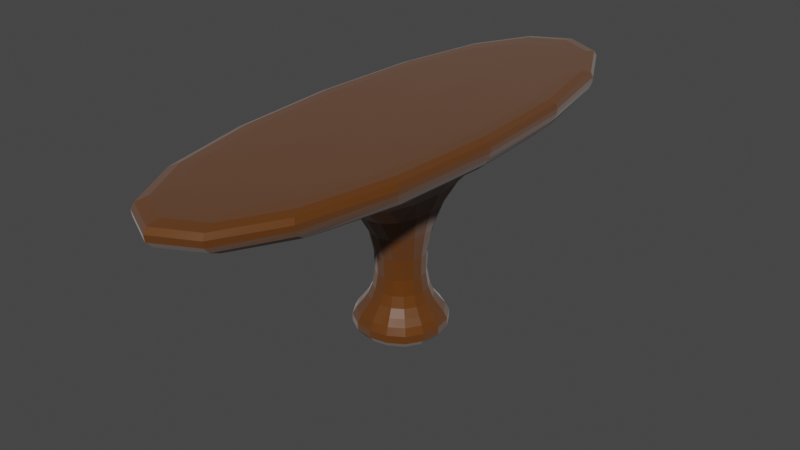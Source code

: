 # Source: StraightPath.blend  (saved by Blender 2.93.21; exported with 4.5.12 LTS)
import bpy
from mathutils import Matrix  # noqa: F401  (used for matrix-valued properties, if any)

bpy.ops.wm.read_factory_settings(use_empty=True)
scene = bpy.context.scene
scene.name = 'Scene'

# ---- collections
col_collection = bpy.data.collections.new('Collection'); scene.collection.children.link(col_collection)

# ---- materials (node trees are filled in below, after node groups)
mat_ground = bpy.data.materials.new('Ground')
mat_ground.alpha_threshold = 0.0
mat_ground.use_transparent_shadow = False
mat_ground.line_color = (0.0, 0.0, 0.0, 1.0)

# ---- material node trees
mat_ground.use_nodes = True; mat_ground.node_tree.nodes.clear()
_N = mat_ground.node_tree.nodes; _L = mat_ground.node_tree.links
n0 = _N.new('ShaderNodeOutputMaterial'); n0.name = 'Material Output'; n0.location = (300, 300)
n1 = _N.new('ShaderNodeBsdfPrincipled'); n1.name = 'Principled BSDF'; n1.location = (10, 300)
n1.distribution = 'GGX'
n1.subsurface_method = 'BURLEY'
n1.inputs[0].default_value = (0.1107, 0.03397, 0.002422, 1.0)
n1.inputs[2].default_value = 0.4
n1.inputs[3].default_value = 1.45
n1.inputs[14].default_value = (0.5553, 0.517, 0.5012, 1.0)
n1.inputs[15].default_value = 0.5
n1.inputs[16].default_value = 0.5
n1.inputs[24].default_value = 0.2
n1.inputs[27].default_value = (0.0, 0.0, 0.0, 1.0)
n1.inputs[28].default_value = 1.0
_L.new(n1.outputs[0], n0.inputs[0])
n0.is_active_output = True

# ---- world
world_world = bpy.data.worlds.new('World'); scene.world = world_world
world_world.use_nodes = True; world_world.node_tree.nodes.clear()
_N = world_world.node_tree.nodes; _L = world_world.node_tree.links
n0 = _N.new('ShaderNodeOutputWorld'); n0.name = 'World Output'; n0.location = (300, 300)
n1 = _N.new('ShaderNodeBackground'); n1.name = 'Background'; n1.location = (10, 300)
n1.inputs[0].default_value = (0.05088, 0.05088, 0.05088, 1.0)
_L.new(n1.outputs[0], n0.inputs[0])
n0.is_active_output = True
world_world.color = (0.05088, 0.05088, 0.05088)
world_world.use_sun_shadow = False
world_world.sun_shadow_jitter_overblur = 0.0

# ---- meshes
me_cube = bpy.data.meshes.new('Cube')
me_cube.from_pydata([(4.556, 4.556, 1.0), (4.556, 4.556, -1.0), (4.556, -4.556, 1.0), (4.556, -4.556, -1.0), (-4.556, 4.556, 1.0), (-4.556, 4.556, -1.0), (-4.556, -4.556, 1.0), (-4.556, -4.556, -1.0), (1.0, -1.0, 3.546), (-1.0, -1.0, 3.546), (1.0, 1.0, 3.546), (-1.0, 1.0, 3.546), (3.491, -3.491, 16.0), (-3.491, -3.491, 16.0), (3.491, 3.491, 16.0), (-3.491, 3.491, 16.0), (9.728, -29.61, 17.92), (-9.728, -29.61, 17.92), (9.728, 29.61, 17.92), (-9.728, 29.61, 17.92), (9.728, -29.61, 20.04), (-9.728, -29.61, 20.04), (9.728, 29.61, 20.04), (-9.728, 29.61, 20.04), (9.728, -29.61, 20.04), (-9.728, -29.61, 20.04), (-9.728, 29.61, 20.04), (9.728, 29.61, 20.04)], [], [(6, 2, 8, 9), (3, 2, 6, 7), (7, 6, 4, 5), (5, 1, 3, 7), (1, 0, 2, 3), (5, 4, 0, 1), (10, 11, 15, 14), (4, 6, 9, 11), (2, 0, 10, 8), (0, 4, 11, 10), (15, 13, 17, 19), (8, 10, 14, 12), (11, 9, 13, 15), (9, 8, 12, 13), (25, 24, 20, 21), (13, 12, 16, 17), (14, 15, 19, 18), (12, 14, 18, 16), (22, 23, 21, 20), (27, 26, 23, 22), (24, 27, 22, 20), (26, 25, 21, 23), (19, 17, 25, 26), (16, 18, 27, 24), (18, 19, 26, 27), (17, 16, 24, 25)])
_uv = me_cube.uv_layers.new(name='UVMap')
_uv.uv.foreach_set('vector', [0.625, 1.0, 0.625, 0.75, 0.625, 0.75, 0.625, 1.0, 0.375, 0.75, 0.625, 0.75, 0.625, 1.0, 0.375, 1.0, 0.375, 0.0, 0.625, 0.0, 0.625, 0.25, 0.375, 0.25, 0.125, 0.5, 0.375, 0.5, 0.375, 0.75, 0.125, 0.75, 0.375, 0.5, 0.625, 0.5, 0.625, 0.75, 0.375, 0.75, 0.375, 0.25, 0.625, 0.25, 0.625, 0.5, 0.375, 0.5, 0.625, 0.5, 0.625, 0.25, 0.625, 0.25, 0.625, 0.5, 0.625, 0.25, 0.625, 0.0, 0.625, 0.0, 0.625, 0.25, 0.625, 0.75, 0.625, 0.5, 0.625, 0.5, 0.625, 0.75, 0.625, 0.5, 0.625, 0.25, 0.625, 0.25, 0.625, 0.5, 0.625, 0.25, 0.625, 0.0, 0.625, 0.0, 0.625, 0.25, 0.625, 0.75, 0.625, 0.5, 0.625, 0.5, 0.625, 0.75, 0.625, 0.25, 0.625, 0.0, 0.625, 0.0, 0.625, 0.25, 0.625, 1.0, 0.625, 0.75, 0.625, 0.75, 0.625, 1.0, 0.625, 1.0, 0.625, 0.75, 0.625, 0.75, 0.625, 1.0, 0.625, 1.0, 0.625, 0.75, 0.625, 0.75, 0.625, 1.0, 0.625, 0.5, 0.625, 0.25, 0.625, 0.25, 0.625, 0.5, 0.625, 0.75, 0.625, 0.5, 0.625, 0.5, 0.625, 0.75, 0.625, 0.5, 0.875, 0.5, 0.875, 0.75, 0.625, 0.75, 0.625, 0.5, 0.625, 0.25, 0.625, 0.25, 0.625, 0.5, 0.625, 0.75, 0.625, 0.5, 0.625, 0.5, 0.625, 0.75, 0.625, 0.25, 0.625, 0.0, 0.625, 0.0, 0.625, 0.25, 0.625, 0.25, 0.625, 0.0, 0.625, 0.0, 0.625, 0.25, 0.625, 0.75, 0.625, 0.5, 0.625, 0.5, 0.625, 0.75, 0.625, 0.5, 0.625, 0.25, 0.625, 0.25, 0.625, 0.5, 0.625, 1.0, 0.625, 0.75, 0.625, 0.75, 0.625, 1.0])
me_cube.materials.append(mat_ground)
me_cube.use_remesh_preserve_volume = False
me_cube.use_remesh_preserve_attributes = False
me_cube.use_mirror_vertex_groups = False
me_cube.update()

# ---- objects
ob_path = bpy.data.objects.new('Path', me_cube)

# ---- transforms, parenting, visibility, modifiers, constraints
ob_path.location = (0.0, 0.0, 0.0)
ob_path.lock_rotations_4d = False
ob_path.empty_display_type = 'ARROWS'
ob_path.lineart.crease_threshold = 0.0
_m = ob_path.modifiers.new('Subdivision', 'SUBSURF')
_m.levels = 6
_m = ob_path.modifiers.new('Displace', 'DISPLACE')

# ---- collection membership
col_collection.objects.link(ob_path)

# ---- scene / render settings (as saved in the file)
scene.frame_start = 1; scene.frame_end = 250; scene.frame_set(1)
scene.render.engine = 'BLENDER_EEVEE_NEXT'
scene.cycles.use_denoising = False
scene.cycles.samples = 128
scene.cycles.sampling_pattern = 'TABULATED_SOBOL'
scene.cycles.use_adaptive_sampling = False
scene.cycles.use_light_tree = False
scene.view_settings.view_transform = 'Filmic'
bpy.context.view_layer.update()

# ---- added for rendering (the .blend has no active camera and no usable light): camera, sun
cam_auto = bpy.data.cameras.new('AutoCamera')
cam_auto.lens = 50.0
cam_auto.sensor_width = 36.0
cam_auto.clip_end = 1000.0
ob_auto_camera = bpy.data.objects.new('AutoCamera', cam_auto)
scene.collection.objects.link(ob_auto_camera)
ob_auto_camera.location = (56.6468, -68.1146, 55.0414)
ob_auto_camera.rotation_euler = (1.09748, -7.21219e-08, 0.694738)
scene.camera = ob_auto_camera
light_auto_sun = bpy.data.lights.new('AutoSun', 'SUN')
light_auto_sun.energy = 3.0
light_auto_sun.angle = 0.0523599
ob_auto_sun = bpy.data.objects.new('AutoSun', light_auto_sun)
scene.collection.objects.link(ob_auto_sun)
ob_auto_sun.rotation_euler = (0.872665, 0.174533, 0.523599)
bpy.context.view_layer.update()

